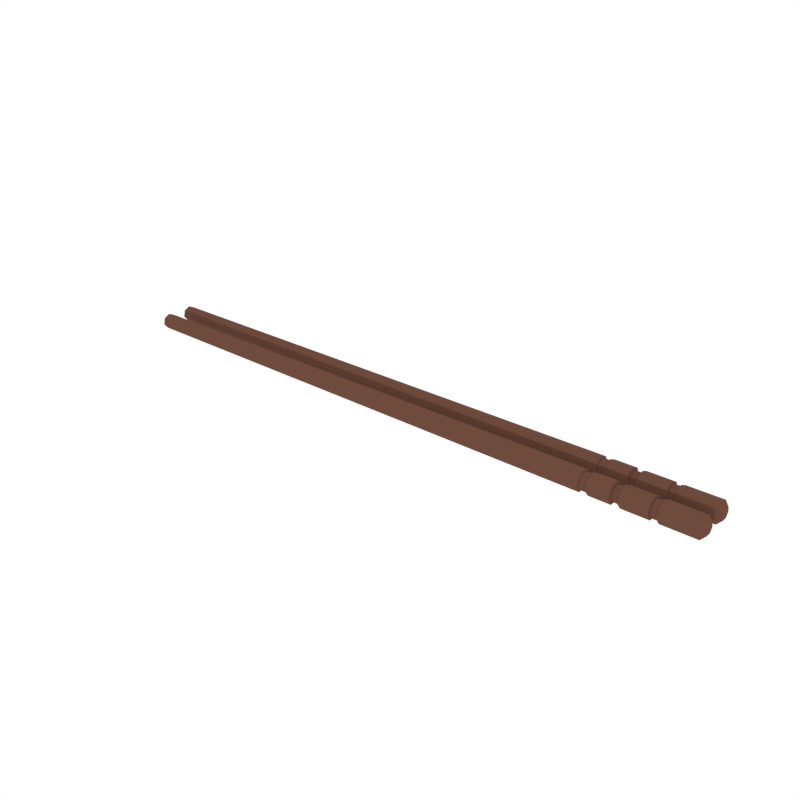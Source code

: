 # Source: Chopsticks.blend  (saved by Blender 2.79.0; exported with 4.5.12 LTS)
import bpy
from mathutils import Matrix  # noqa: F401  (used for matrix-valued properties, if any)

bpy.ops.wm.read_factory_settings(use_empty=True)
scene = bpy.context.scene
scene.name = 'Scene'

# ---- collections
col_collection_1 = bpy.data.collections.new('Collection 1'); scene.collection.children.link(col_collection_1)

# ---- materials (node trees are filled in below, after node groups)
mat_darkbrown = bpy.data.materials.new('DarkBrown')
mat_darkbrown.alpha_threshold = 0.0
mat_darkbrown.diffuse_color = (0.1574, 0.0711, 0.04682, 1.0)
mat_darkbrown.roughness = 0.5

# ---- material node trees

# ---- world
world_world = bpy.data.worlds.new('World'); scene.world = world_world
world_world.color = (1.0, 1.0, 1.0)
world_world.use_sun_shadow = False
world_world.sun_shadow_jitter_overblur = 0.0
world_world.cycles.sampling_method = 'NONE'
world_world.cycles.sample_map_resolution = 256

# ---- meshes
me_cylinder_027 = bpy.data.meshes.new('Cylinder.027')
me_cylinder_027.from_pydata([(0.715, 0.008817, -0.007536), (0.715, 0.02377, -0.02629), (0.715, 0.04776, -0.02629), (0.715, 0.06271, -0.007536), (0.715, 0.05738, 0.01585), (0.715, 0.03577, 0.02626), (0.715, 0.01415, 0.01585), (0.8149, 0.03577, 0.01417), (0.8036, 0.03577, 0.02659), (0.8149, 0.04793, 0.008314), (0.8036, 0.05763, 0.01605), (0.8149, 0.05093, -0.004847), (0.8036, 0.06304, -0.007609), (0.8149, 0.04252, -0.0154), (0.8036, 0.0479, -0.02659), (0.8149, 0.02902, -0.0154), (0.8036, 0.02363, -0.02659), (0.8149, 0.0206, -0.004847), (0.8036, 0.008496, -0.007609), (0.8149, 0.0236, 0.008314), (0.8036, 0.0139, 0.01605), (-0.8149, 0.03577, 0.006431), (-0.8037, 0.03577, 0.019), (-0.8037, 0.0517, 0.01133), (-0.8149, 0.04188, 0.003488), (-0.8037, 0.05564, -0.005921), (-0.8149, 0.04339, -0.003124), (-0.8037, 0.04461, -0.01975), (-0.8149, 0.03916, -0.008427), (-0.8037, 0.02692, -0.01975), (-0.8149, 0.03237, -0.008427), (-0.8037, 0.01589, -0.005921), (-0.8149, 0.02815, -0.003124), (-0.8037, 0.01983, 0.01133), (-0.8149, 0.02965, 0.003488), (0.5289, 0.01469, 0.01542), (0.5289, 0.03577, 0.02557), (0.5289, 0.05684, 0.01542), (0.5289, 0.06204, -0.007382), (0.5289, 0.04746, -0.02567), (0.5289, 0.02407, -0.02567), (0.5289, 0.00949, -0.007382), (0.5501, 0.01463, 0.01547), (0.5501, 0.03577, 0.02564), (0.5501, 0.0569, 0.01547), (0.5501, 0.06212, -0.0074), (0.5501, 0.04749, -0.02574), (0.5501, 0.02404, -0.02574), (0.5501, 0.009414, -0.0074), (0.6953, 0.01421, 0.0158), (0.6953, 0.03577, 0.02618), (0.6953, 0.05732, 0.0158), (0.6953, 0.06264, -0.00752), (0.6953, 0.04773, -0.02622), (0.6953, 0.0238, -0.02622), (0.6953, 0.008888, -0.00752), (0.6053, 0.03577, 0.02585), (0.6053, 0.05706, 0.0156), (0.6053, 0.06232, -0.007445), (0.6053, 0.04758, -0.02592), (0.6053, 0.02395, -0.02592), (0.6053, 0.009214, -0.007445), (0.6053, 0.01447, 0.0156), (0.6266, 0.01441, 0.01564), (0.6266, 0.03577, 0.02593), (0.6266, 0.05712, 0.01564), (0.6266, 0.06239, -0.007463), (0.6266, 0.04762, -0.02599), (0.6266, 0.02391, -0.02599), (0.6266, 0.009137, -0.007463), (0.5496, 0.03577, 0.02055), (0.5324, 0.03577, 0.02048), (0.5496, 0.05291, 0.01229), (0.5324, 0.05286, 0.01225), (0.5496, 0.05715, -0.006265), (0.5324, 0.05709, -0.006251), (0.5496, 0.04528, -0.02114), (0.5324, 0.04525, -0.02109), (0.5496, 0.02625, -0.02114), (0.5324, 0.02628, -0.02109), (0.5496, 0.01438, -0.006265), (0.5324, 0.01445, -0.006251), (0.5324, 0.01867, 0.01225), (0.5496, 0.01862, 0.01229), (0.624, 0.03577, 0.01906), (0.608, 0.03577, 0.019), (0.624, 0.05175, 0.01136), (0.608, 0.0517, 0.01133), (0.624, 0.0557, -0.005935), (0.608, 0.05564, -0.005921), (0.624, 0.04464, -0.01981), (0.608, 0.04461, -0.01975), (0.624, 0.02689, -0.01981), (0.608, 0.02692, -0.01975), (0.624, 0.01583, -0.005935), (0.608, 0.01589, -0.005921), (0.608, 0.01983, 0.01133), (0.624, 0.01978, 0.01136), (0.7131, 0.03577, 0.02107), (0.7131, 0.05332, 0.01262), (0.7131, 0.01387, -0.006383), (0.7131, 0.01821, 0.01262), (0.7131, 0.05766, -0.006383), (0.7131, 0.04551, -0.02162), (0.7131, 0.02602, -0.02162), (0.6971, 0.01825, 0.01258), (0.6971, 0.03577, 0.02101), (0.6971, 0.05328, 0.01258), (0.6971, 0.0576, -0.006369), (0.6971, 0.04548, -0.02157), (0.6971, 0.02605, -0.02157), (0.6971, 0.01393, -0.006369), (0.715, -0.06271, -0.007536), (0.715, -0.04776, -0.02629), (0.715, -0.02377, -0.02629), (0.715, -0.008817, -0.007536), (0.715, -0.01415, 0.01585), (0.715, -0.03577, 0.02626), (0.715, -0.05738, 0.01585), (0.8149, -0.03577, 0.01417), (0.8036, -0.03577, 0.02659), (0.8149, -0.0236, 0.008314), (0.8036, -0.0139, 0.01605), (0.8149, -0.0206, -0.004847), (0.8036, -0.008496, -0.007609), (0.8149, -0.02902, -0.0154), (0.8036, -0.02363, -0.02659), (0.8149, -0.04252, -0.0154), (0.8036, -0.0479, -0.02659), (0.8149, -0.05093, -0.004847), (0.8036, -0.06304, -0.007609), (0.8149, -0.04793, 0.008314), (0.8036, -0.05763, 0.01605), (-0.8149, -0.03577, 0.006431), (-0.8037, -0.03577, 0.019), (-0.8037, -0.01983, 0.01133), (-0.8149, -0.02965, 0.003488), (-0.8037, -0.01589, -0.005921), (-0.8149, -0.02815, -0.003124), (-0.8037, -0.02692, -0.01975), (-0.8149, -0.03237, -0.008427), (-0.8037, -0.04461, -0.01975), (-0.8149, -0.03916, -0.008427), (-0.8037, -0.05564, -0.005921), (-0.8149, -0.04339, -0.003124), (-0.8037, -0.0517, 0.01133), (-0.8149, -0.04188, 0.003488), (0.5289, -0.05684, 0.01542), (0.5289, -0.03577, 0.02557), (0.5289, -0.01469, 0.01542), (0.5289, -0.00949, -0.007382), (0.5289, -0.02407, -0.02567), (0.5289, -0.04746, -0.02567), (0.5289, -0.06204, -0.007382), (0.5501, -0.0569, 0.01547), (0.5501, -0.03577, 0.02564), (0.5501, -0.01463, 0.01547), (0.5501, -0.009414, -0.0074), (0.5501, -0.02404, -0.02574), (0.5501, -0.04749, -0.02574), (0.5501, -0.06212, -0.0074), (0.6953, -0.05732, 0.0158), (0.6953, -0.03577, 0.02618), (0.6953, -0.01421, 0.0158), (0.6953, -0.008888, -0.00752), (0.6953, -0.0238, -0.02622), (0.6953, -0.04773, -0.02622), (0.6953, -0.06264, -0.00752), (0.6053, -0.03577, 0.02585), (0.6053, -0.01447, 0.0156), (0.6053, -0.009214, -0.007445), (0.6053, -0.02395, -0.02592), (0.6053, -0.04758, -0.02592), (0.6053, -0.06232, -0.007445), (0.6053, -0.05706, 0.0156), (0.6266, -0.05712, 0.01564), (0.6266, -0.03577, 0.02593), (0.6266, -0.01441, 0.01564), (0.6266, -0.009137, -0.007463), (0.6266, -0.02391, -0.02599), (0.6266, -0.04762, -0.02599), (0.6266, -0.06239, -0.007463), (0.5496, -0.03577, 0.02055), (0.5324, -0.03577, 0.02048), (0.5496, -0.01862, 0.01229), (0.5324, -0.01867, 0.01225), (0.5496, -0.01438, -0.006265), (0.5324, -0.01445, -0.006251), (0.5496, -0.02625, -0.02114), (0.5324, -0.02628, -0.02109), (0.5496, -0.04528, -0.02114), (0.5324, -0.04525, -0.02109), (0.5496, -0.05715, -0.006265), (0.5324, -0.05709, -0.006251), (0.5324, -0.05286, 0.01225), (0.5496, -0.05291, 0.01229), (0.624, -0.03577, 0.01906), (0.608, -0.03577, 0.019), (0.624, -0.01978, 0.01136), (0.608, -0.01983, 0.01133), (0.624, -0.01583, -0.005935), (0.608, -0.01589, -0.005921), (0.624, -0.02689, -0.01981), (0.608, -0.02692, -0.01975), (0.624, -0.04464, -0.01981), (0.608, -0.04461, -0.01975), (0.624, -0.0557, -0.005935), (0.608, -0.05564, -0.005921), (0.608, -0.0517, 0.01133), (0.624, -0.05175, 0.01136), (0.7131, -0.03577, 0.02107), (0.7131, -0.01821, 0.01262), (0.7131, -0.05766, -0.006383), (0.7131, -0.05332, 0.01262), (0.7131, -0.01387, -0.006383), (0.7131, -0.02602, -0.02162), (0.7131, -0.04551, -0.02162), (0.6971, -0.05328, 0.01258), (0.6971, -0.03577, 0.02101), (0.6971, -0.01825, 0.01258), (0.6971, -0.01393, -0.006369), (0.6971, -0.02605, -0.02157), (0.6971, -0.04548, -0.02157), (0.6971, -0.0576, -0.006369)], [], [(5, 8, 10, 4), (2, 14, 16, 1), (1, 16, 18, 0), (0, 18, 20, 6), (53, 52, 108, 109), (4, 10, 12, 3), (3, 12, 14, 2), (6, 20, 8, 5), (10, 8, 7, 9), (12, 10, 9, 11), (14, 12, 11, 13), (16, 14, 13, 15), (18, 16, 15, 17), (20, 18, 17, 19), (8, 20, 19, 7), (9, 7, 19, 17, 15, 13, 11), (22, 23, 24, 21), (23, 25, 26, 24), (25, 27, 28, 26), (27, 29, 30, 28), (29, 31, 32, 30), (31, 33, 34, 32), (33, 22, 21, 34), (21, 24, 26, 28, 30, 32, 34), (2, 1, 104, 103), (52, 51, 107, 108), (1, 0, 100, 104), (49, 55, 111, 105), (55, 54, 110, 111), (54, 53, 109, 110), (22, 36, 37, 23), (27, 39, 40, 29), (29, 40, 41, 31), (31, 41, 35, 33), (23, 37, 38, 25), (25, 38, 39, 27), (33, 35, 36, 22), (48, 42, 83, 80), (41, 40, 79, 81), (47, 48, 80, 78), (40, 39, 77, 79), (46, 47, 78, 76), (37, 36, 71, 73), (43, 44, 72, 70), (64, 50, 51, 65), (67, 53, 54, 68), (68, 54, 55, 69), (69, 55, 49, 63), (65, 51, 52, 66), (66, 52, 53, 67), (63, 49, 50, 64), (42, 62, 56, 43), (45, 58, 59, 46), (44, 57, 58, 45), (48, 61, 62, 42), (47, 60, 61, 48), (46, 59, 60, 47), (43, 56, 57, 44), (67, 68, 92, 90), (61, 60, 93, 95), (68, 69, 94, 92), (62, 61, 95, 96), (69, 63, 97, 94), (58, 57, 87, 89), (65, 66, 88, 86), (71, 70, 72, 73), (77, 76, 78, 79), (79, 78, 80, 81), (81, 80, 83, 82), (73, 72, 74, 75), (75, 74, 76, 77), (82, 83, 70, 71), (35, 41, 81, 82), (44, 45, 74, 72), (38, 37, 73, 75), (45, 46, 76, 74), (39, 38, 75, 77), (42, 43, 70, 83), (36, 35, 82, 71), (96, 97, 84, 85), (89, 88, 90, 91), (87, 86, 88, 89), (95, 94, 97, 96), (93, 92, 94, 95), (91, 90, 92, 93), (85, 84, 86, 87), (60, 59, 91, 93), (64, 65, 86, 84), (57, 56, 85, 87), (63, 64, 84, 97), (56, 62, 96, 85), (66, 67, 90, 88), (59, 58, 89, 91), (105, 101, 98, 106), (108, 102, 103, 109), (107, 99, 102, 108), (111, 100, 101, 105), (110, 104, 100, 111), (109, 103, 104, 110), (106, 98, 99, 107), (4, 3, 102, 99), (5, 4, 99, 98), (50, 49, 105, 106), (0, 6, 101, 100), (6, 5, 98, 101), (51, 50, 106, 107), (3, 2, 103, 102), (117, 120, 122, 116), (114, 126, 128, 113), (113, 128, 130, 112), (112, 130, 132, 118), (165, 164, 220, 221), (116, 122, 124, 115), (115, 124, 126, 114), (118, 132, 120, 117), (122, 120, 119, 121), (124, 122, 121, 123), (126, 124, 123, 125), (128, 126, 125, 127), (130, 128, 127, 129), (132, 130, 129, 131), (120, 132, 131, 119), (121, 119, 131, 129, 127, 125, 123), (134, 135, 136, 133), (135, 137, 138, 136), (137, 139, 140, 138), (139, 141, 142, 140), (141, 143, 144, 142), (143, 145, 146, 144), (145, 134, 133, 146), (133, 136, 138, 140, 142, 144, 146), (114, 113, 216, 215), (164, 163, 219, 220), (113, 112, 212, 216), (161, 167, 223, 217), (167, 166, 222, 223), (166, 165, 221, 222), (134, 148, 149, 135), (139, 151, 152, 141), (141, 152, 153, 143), (143, 153, 147, 145), (135, 149, 150, 137), (137, 150, 151, 139), (145, 147, 148, 134), (160, 154, 195, 192), (153, 152, 191, 193), (159, 160, 192, 190), (152, 151, 189, 191), (158, 159, 190, 188), (149, 148, 183, 185), (155, 156, 184, 182), (176, 162, 163, 177), (179, 165, 166, 180), (180, 166, 167, 181), (181, 167, 161, 175), (177, 163, 164, 178), (178, 164, 165, 179), (175, 161, 162, 176), (154, 174, 168, 155), (157, 170, 171, 158), (156, 169, 170, 157), (160, 173, 174, 154), (159, 172, 173, 160), (158, 171, 172, 159), (155, 168, 169, 156), (179, 180, 204, 202), (173, 172, 205, 207), (180, 181, 206, 204), (174, 173, 207, 208), (181, 175, 209, 206), (170, 169, 199, 201), (177, 178, 200, 198), (183, 182, 184, 185), (189, 188, 190, 191), (191, 190, 192, 193), (193, 192, 195, 194), (185, 184, 186, 187), (187, 186, 188, 189), (194, 195, 182, 183), (147, 153, 193, 194), (156, 157, 186, 184), (150, 149, 185, 187), (157, 158, 188, 186), (151, 150, 187, 189), (154, 155, 182, 195), (148, 147, 194, 183), (208, 209, 196, 197), (201, 200, 202, 203), (199, 198, 200, 201), (207, 206, 209, 208), (205, 204, 206, 207), (203, 202, 204, 205), (197, 196, 198, 199), (172, 171, 203, 205), (176, 177, 198, 196), (169, 168, 197, 199), (175, 176, 196, 209), (168, 174, 208, 197), (178, 179, 202, 200), (171, 170, 201, 203), (217, 213, 210, 218), (220, 214, 215, 221), (219, 211, 214, 220), (223, 212, 213, 217), (222, 216, 212, 223), (221, 215, 216, 222), (218, 210, 211, 219), (116, 115, 214, 211), (117, 116, 211, 210), (162, 161, 217, 218), (112, 118, 213, 212), (118, 117, 210, 213), (163, 162, 218, 219), (115, 114, 215, 214)])
me_cylinder_027.materials.append(mat_darkbrown)
me_cylinder_027.use_remesh_preserve_volume = False
me_cylinder_027.use_remesh_preserve_attributes = False
me_cylinder_027.use_mirror_vertex_groups = False
me_cylinder_027.update()

# ---- objects
ob_chopsticks = bpy.data.objects.new('Chopsticks', me_cylinder_027)

# ---- transforms, parenting, visibility, modifiers, constraints
ob_chopsticks.location = (0.0, 0.0, 0.0)
ob_chopsticks.lineart.crease_threshold = 0.0

# ---- collection membership
col_collection_1.objects.link(ob_chopsticks)

# ---- scene / render settings (as saved in the file)
scene.frame_start = 1; scene.frame_end = 250; scene.frame_set(0)
scene.render.engine = 'CYCLES'
scene.render.resolution_x = 1000
scene.render.resolution_y = 1000
scene.render.dither_intensity = 0.0
scene.cycles.samples = 200
scene.cycles.sampling_pattern = 'TABULATED_SOBOL'
scene.cycles.light_sampling_threshold = 0.0
scene.cycles.use_adaptive_sampling = False
scene.cycles.use_light_tree = False
scene.cycles.caustics_reflective = False
scene.cycles.caustics_refractive = False
scene.cycles.blur_glossy = 0.0
scene.cycles.max_bounces = 2
scene.cycles.pixel_filter_type = 'GAUSSIAN'
scene.cycles.sample_clamp_indirect = 0.0
scene.view_settings.view_transform = 'Standard'
bpy.context.view_layer.update()

# ---- added for rendering (the .blend has no active camera): camera
cam_auto = bpy.data.cameras.new('AutoCamera')
cam_auto.lens = 50.0
cam_auto.sensor_width = 36.0
cam_auto.clip_end = 1000.0
ob_auto_camera = bpy.data.objects.new('AutoCamera', cam_auto)
scene.collection.objects.link(ob_auto_camera)
ob_auto_camera.location = (1.51325, -1.8159, 1.2106)
ob_auto_camera.rotation_euler = (1.09748, -7.21219e-08, 0.694738)
scene.camera = ob_auto_camera
bpy.context.view_layer.update()
